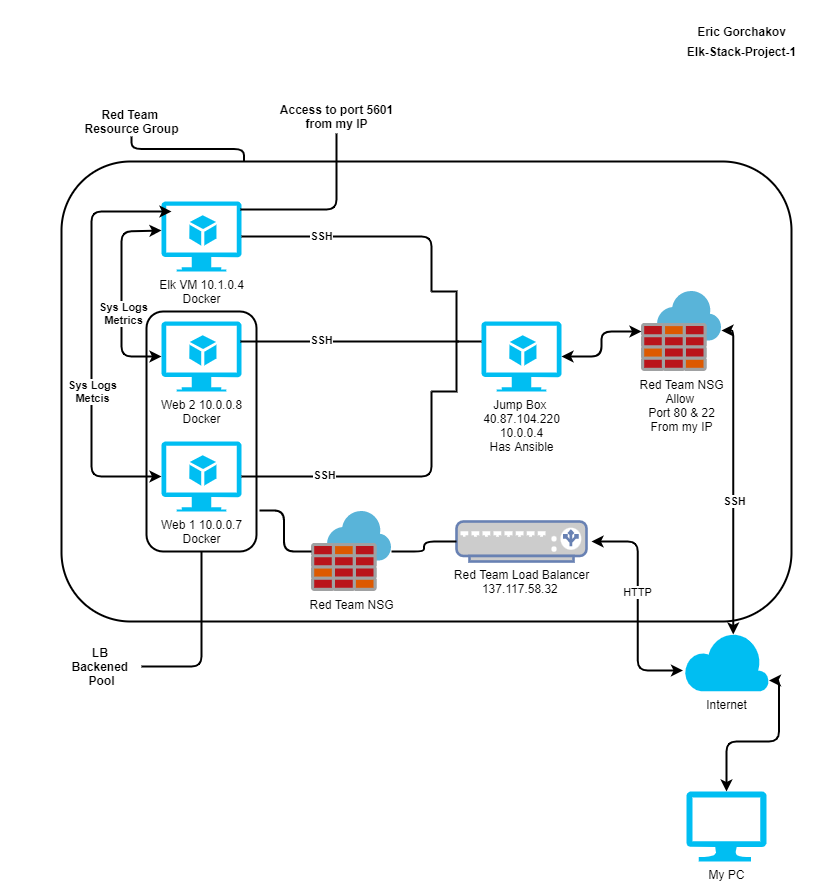

The diagram above was exported from draw.io. Its source (the exported page's mxGraphModel, read from the mxfile embedded in the PNG):
<mxGraphModel dx="1422" dy="737" grid="1" gridSize="10" guides="1" tooltips="1" connect="1" arrows="1" fold="1" page="1" pageScale="1" pageWidth="827" pageHeight="1169" math="0" shadow="0">
  <root>
    <mxCell id="0" />
    <mxCell id="1" parent="0" />
    <mxCell id="4PaGHTINR6Ubc3p84ssn-68" value="" style="rounded=1;whiteSpace=wrap;html=1;strokeWidth=2;fillColor=none;" vertex="1" parent="1">
      <mxGeometry x="60" y="160" width="730" height="460" as="geometry" />
    </mxCell>
    <mxCell id="4PaGHTINR6Ubc3p84ssn-7" value="Internet" style="verticalLabelPosition=bottom;html=1;verticalAlign=top;align=center;strokeColor=none;fillColor=#00BEF2;shape=mxgraph.azure.cloud;" vertex="1" parent="1">
      <mxGeometry x="682.5" y="630" width="85" height="60" as="geometry" />
    </mxCell>
    <mxCell id="4PaGHTINR6Ubc3p84ssn-12" value="Web 2 10.0.0.8&lt;br&gt;Docker" style="verticalLabelPosition=bottom;html=1;verticalAlign=top;align=center;strokeColor=none;fillColor=#00BEF2;shape=mxgraph.azure.virtual_machine_feature;pointerEvents=1;" vertex="1" parent="1">
      <mxGeometry x="160" y="320" width="80" height="70" as="geometry" />
    </mxCell>
    <mxCell id="4PaGHTINR6Ubc3p84ssn-14" value="Elk VM 10.1.0.4&lt;br&gt;Docker" style="verticalLabelPosition=bottom;html=1;verticalAlign=top;align=center;strokeColor=none;fillColor=#00BEF2;shape=mxgraph.azure.virtual_machine_feature;pointerEvents=1;" vertex="1" parent="1">
      <mxGeometry x="160" y="200" width="80" height="70" as="geometry" />
    </mxCell>
    <mxCell id="4PaGHTINR6Ubc3p84ssn-17" value="My PC" style="verticalLabelPosition=bottom;html=1;verticalAlign=top;align=center;strokeColor=none;fillColor=#00BEF2;shape=mxgraph.azure.computer;pointerEvents=1;" vertex="1" parent="1">
      <mxGeometry x="685" y="790" width="80" height="70" as="geometry" />
    </mxCell>
    <mxCell id="4PaGHTINR6Ubc3p84ssn-20" value="Web 1 10.0.0.7&lt;br&gt;Docker" style="verticalLabelPosition=bottom;html=1;verticalAlign=top;align=center;strokeColor=none;fillColor=#00BEF2;shape=mxgraph.azure.virtual_machine_feature;pointerEvents=1;" vertex="1" parent="1">
      <mxGeometry x="160" y="440" width="80" height="70" as="geometry" />
    </mxCell>
    <mxCell id="4PaGHTINR6Ubc3p84ssn-24" value="&lt;font color=&quot;#000000&quot;&gt;Red Team Load Balancer&lt;br&gt;137.117.58.32&amp;nbsp;&lt;/font&gt;" style="fontColor=#0066CC;verticalAlign=top;verticalLabelPosition=bottom;labelPosition=center;align=center;html=1;outlineConnect=0;fillColor=#CCCCCC;strokeColor=#6881B3;gradientColor=none;gradientDirection=north;strokeWidth=2;shape=mxgraph.networks.load_balancer;" vertex="1" parent="1">
      <mxGeometry x="455" y="520" width="130" height="40" as="geometry" />
    </mxCell>
    <mxCell id="4PaGHTINR6Ubc3p84ssn-26" value="Red Team NSG&lt;br&gt;Allow&amp;nbsp;&lt;br&gt;Port 80 &amp;amp; 22&lt;br&gt;From my IP" style="sketch=0;aspect=fixed;html=1;points=[];align=center;image;fontSize=12;image=img/lib/mscae/Azure_Firewall.svg;" vertex="1" parent="1">
      <mxGeometry x="640" y="290" width="80" height="80" as="geometry" />
    </mxCell>
    <mxCell id="4PaGHTINR6Ubc3p84ssn-27" value="Red Team NSG" style="sketch=0;aspect=fixed;html=1;points=[];align=center;image;fontSize=12;image=img/lib/mscae/Azure_Firewall.svg;" vertex="1" parent="1">
      <mxGeometry x="310" y="510" width="80" height="80" as="geometry" />
    </mxCell>
    <mxCell id="4PaGHTINR6Ubc3p84ssn-28" value="Jump Box &lt;br&gt;40.87.104.220&lt;br&gt;10.0.0.4&lt;br&gt;Has Ansible" style="verticalLabelPosition=bottom;html=1;verticalAlign=top;align=center;strokeColor=none;fillColor=#00BEF2;shape=mxgraph.azure.virtual_machine_feature;pointerEvents=1;" vertex="1" parent="1">
      <mxGeometry x="480" y="320" width="80" height="70" as="geometry" />
    </mxCell>
    <mxCell id="4PaGHTINR6Ubc3p84ssn-43" value="" style="endArrow=classic;startArrow=classic;html=1;strokeColor=default;strokeWidth=2;exitX=1;exitY=0.5;exitDx=0;exitDy=0;exitPerimeter=0;edgeStyle=orthogonalEdgeStyle;" edge="1" parent="1" source="4PaGHTINR6Ubc3p84ssn-28" target="4PaGHTINR6Ubc3p84ssn-26">
      <mxGeometry width="50" height="50" relative="1" as="geometry">
        <mxPoint x="570" y="355" as="sourcePoint" />
        <mxPoint x="680" y="375" as="targetPoint" />
      </mxGeometry>
    </mxCell>
    <mxCell id="4PaGHTINR6Ubc3p84ssn-45" value="" style="strokeWidth=2;html=1;shape=mxgraph.flowchart.annotation_2;align=left;labelPosition=right;pointerEvents=1;flipV=0;flipH=1;" vertex="1" parent="1">
      <mxGeometry x="430" y="290" width="50" height="100" as="geometry" />
    </mxCell>
    <mxCell id="4PaGHTINR6Ubc3p84ssn-46" value="" style="endArrow=none;html=1;strokeColor=default;strokeWidth=2;entryX=1;entryY=0;entryDx=0;entryDy=0;entryPerimeter=0;exitX=1;exitY=0.5;exitDx=0;exitDy=0;exitPerimeter=0;edgeStyle=orthogonalEdgeStyle;" edge="1" parent="1" source="4PaGHTINR6Ubc3p84ssn-14" target="4PaGHTINR6Ubc3p84ssn-45">
      <mxGeometry width="50" height="50" relative="1" as="geometry">
        <mxPoint x="360" y="320" as="sourcePoint" />
        <mxPoint x="410" y="270" as="targetPoint" />
      </mxGeometry>
    </mxCell>
    <mxCell id="4PaGHTINR6Ubc3p84ssn-64" value="&lt;b&gt;SSH&lt;/b&gt;" style="edgeLabel;html=1;align=center;verticalAlign=middle;resizable=0;points=[];" vertex="1" connectable="0" parent="4PaGHTINR6Ubc3p84ssn-46">
      <mxGeometry x="-0.3551" y="1" relative="1" as="geometry">
        <mxPoint as="offset" />
      </mxGeometry>
    </mxCell>
    <mxCell id="4PaGHTINR6Ubc3p84ssn-47" value="" style="endArrow=none;html=1;strokeColor=default;strokeWidth=2;edgeStyle=orthogonalEdgeStyle;entryX=0.46;entryY=0.5;entryDx=0;entryDy=0;entryPerimeter=0;" edge="1" parent="1" target="4PaGHTINR6Ubc3p84ssn-45">
      <mxGeometry width="50" height="50" relative="1" as="geometry">
        <mxPoint x="239" y="340" as="sourcePoint" />
        <mxPoint x="454" y="343" as="targetPoint" />
        <Array as="points">
          <mxPoint x="450" y="340" />
          <mxPoint x="450" y="340" />
        </Array>
      </mxGeometry>
    </mxCell>
    <mxCell id="4PaGHTINR6Ubc3p84ssn-65" value="&lt;b&gt;SSH&lt;/b&gt;" style="edgeLabel;html=1;align=center;verticalAlign=middle;resizable=0;points=[];" vertex="1" connectable="0" parent="4PaGHTINR6Ubc3p84ssn-47">
      <mxGeometry x="-0.2672" y="2" relative="1" as="geometry">
        <mxPoint as="offset" />
      </mxGeometry>
    </mxCell>
    <mxCell id="4PaGHTINR6Ubc3p84ssn-48" value="" style="endArrow=none;html=1;strokeColor=default;strokeWidth=2;entryX=1;entryY=1;entryDx=0;entryDy=0;entryPerimeter=0;exitX=1;exitY=0.5;exitDx=0;exitDy=0;exitPerimeter=0;edgeStyle=orthogonalEdgeStyle;" edge="1" parent="1" source="4PaGHTINR6Ubc3p84ssn-20" target="4PaGHTINR6Ubc3p84ssn-45">
      <mxGeometry width="50" height="50" relative="1" as="geometry">
        <mxPoint x="370" y="420" as="sourcePoint" />
        <mxPoint x="420" y="370" as="targetPoint" />
      </mxGeometry>
    </mxCell>
    <mxCell id="4PaGHTINR6Ubc3p84ssn-66" value="&lt;b&gt;SSH&lt;/b&gt;" style="edgeLabel;html=1;align=center;verticalAlign=middle;resizable=0;points=[];" vertex="1" connectable="0" parent="4PaGHTINR6Ubc3p84ssn-48">
      <mxGeometry x="-0.4036" y="2" relative="1" as="geometry">
        <mxPoint as="offset" />
      </mxGeometry>
    </mxCell>
    <mxCell id="4PaGHTINR6Ubc3p84ssn-53" value="" style="endArrow=classic;startArrow=classic;html=1;strokeColor=default;strokeWidth=2;edgeStyle=orthogonalEdgeStyle;exitX=0;exitY=0.5;exitDx=0;exitDy=0;exitPerimeter=0;entryX=0;entryY=0.414;entryDx=0;entryDy=0;entryPerimeter=0;" edge="1" parent="1" source="4PaGHTINR6Ubc3p84ssn-12" target="4PaGHTINR6Ubc3p84ssn-14">
      <mxGeometry width="50" height="50" relative="1" as="geometry">
        <mxPoint x="110" y="360" as="sourcePoint" />
        <mxPoint x="150" y="230" as="targetPoint" />
        <Array as="points">
          <mxPoint x="120" y="355" />
          <mxPoint x="120" y="230" />
        </Array>
      </mxGeometry>
    </mxCell>
    <mxCell id="4PaGHTINR6Ubc3p84ssn-72" value="&lt;b&gt;Sys Logs&lt;br&gt;Metrics&lt;/b&gt;" style="edgeLabel;html=1;align=center;verticalAlign=middle;resizable=0;points=[];" vertex="1" connectable="0" parent="4PaGHTINR6Ubc3p84ssn-53">
      <mxGeometry x="-0.1805" y="-1" relative="1" as="geometry">
        <mxPoint as="offset" />
      </mxGeometry>
    </mxCell>
    <mxCell id="4PaGHTINR6Ubc3p84ssn-54" value="" style="endArrow=classic;startArrow=classic;html=1;strokeColor=default;strokeWidth=2;edgeStyle=orthogonalEdgeStyle;exitX=0;exitY=0.5;exitDx=0;exitDy=0;exitPerimeter=0;entryX=0.125;entryY=0.143;entryDx=0;entryDy=0;entryPerimeter=0;" edge="1" parent="1" source="4PaGHTINR6Ubc3p84ssn-20" target="4PaGHTINR6Ubc3p84ssn-14">
      <mxGeometry width="50" height="50" relative="1" as="geometry">
        <mxPoint x="70" y="480" as="sourcePoint" />
        <mxPoint x="156" y="210" as="targetPoint" />
        <Array as="points">
          <mxPoint x="90" y="475" />
          <mxPoint x="90" y="210" />
        </Array>
      </mxGeometry>
    </mxCell>
    <mxCell id="4PaGHTINR6Ubc3p84ssn-73" value="&lt;b&gt;Sys Logs&lt;br&gt;Metcis&lt;br&gt;&lt;/b&gt;" style="edgeLabel;html=1;align=center;verticalAlign=middle;resizable=0;points=[];" vertex="1" connectable="0" parent="4PaGHTINR6Ubc3p84ssn-54">
      <mxGeometry x="-0.2482" relative="1" as="geometry">
        <mxPoint as="offset" />
      </mxGeometry>
    </mxCell>
    <mxCell id="4PaGHTINR6Ubc3p84ssn-55" value="" style="endArrow=classic;startArrow=classic;html=1;strokeColor=default;strokeWidth=2;edgeStyle=orthogonalEdgeStyle;entryX=-0.012;entryY=0.65;entryDx=0;entryDy=0;entryPerimeter=0;" edge="1" parent="1" target="4PaGHTINR6Ubc3p84ssn-7">
      <mxGeometry width="50" height="50" relative="1" as="geometry">
        <mxPoint x="590" y="540" as="sourcePoint" />
        <mxPoint x="660" y="510" as="targetPoint" />
      </mxGeometry>
    </mxCell>
    <mxCell id="4PaGHTINR6Ubc3p84ssn-57" value="HTTP" style="edgeLabel;html=1;align=center;verticalAlign=middle;resizable=0;points=[];" vertex="1" connectable="0" parent="4PaGHTINR6Ubc3p84ssn-55">
      <mxGeometry x="-0.1235" y="-1" relative="1" as="geometry">
        <mxPoint as="offset" />
      </mxGeometry>
    </mxCell>
    <mxCell id="4PaGHTINR6Ubc3p84ssn-56" value="" style="endArrow=classic;startArrow=classic;html=1;strokeColor=default;strokeWidth=2;edgeStyle=orthogonalEdgeStyle;exitX=0.5;exitY=0;exitDx=0;exitDy=0;exitPerimeter=0;entryX=1;entryY=0.817;entryDx=0;entryDy=0;entryPerimeter=0;" edge="1" parent="1" source="4PaGHTINR6Ubc3p84ssn-17" target="4PaGHTINR6Ubc3p84ssn-7">
      <mxGeometry width="50" height="50" relative="1" as="geometry">
        <mxPoint x="700" y="730" as="sourcePoint" />
        <mxPoint x="750" y="680" as="targetPoint" />
      </mxGeometry>
    </mxCell>
    <mxCell id="4PaGHTINR6Ubc3p84ssn-69" value="" style="endArrow=classic;startArrow=classic;html=1;strokeColor=default;strokeWidth=2;edgeStyle=orthogonalEdgeStyle;entryX=1;entryY=0.488;entryDx=0;entryDy=0;entryPerimeter=0;exitX=0.58;exitY=0.05;exitDx=0;exitDy=0;exitPerimeter=0;" edge="1" parent="1" source="4PaGHTINR6Ubc3p84ssn-7" target="4PaGHTINR6Ubc3p84ssn-26">
      <mxGeometry width="50" height="50" relative="1" as="geometry">
        <mxPoint x="720" y="490" as="sourcePoint" />
        <mxPoint x="770" y="440" as="targetPoint" />
      </mxGeometry>
    </mxCell>
    <mxCell id="4PaGHTINR6Ubc3p84ssn-84" value="&lt;b&gt;SSH&lt;/b&gt;" style="edgeLabel;html=1;align=center;verticalAlign=middle;resizable=0;points=[];" vertex="1" connectable="0" parent="4PaGHTINR6Ubc3p84ssn-69">
      <mxGeometry x="-0.1514" y="-1" relative="1" as="geometry">
        <mxPoint as="offset" />
      </mxGeometry>
    </mxCell>
    <mxCell id="4PaGHTINR6Ubc3p84ssn-70" value="&lt;b&gt;Red Team&amp;nbsp;&lt;br&gt;Resource Group&lt;br&gt;&lt;/b&gt;" style="text;html=1;align=center;verticalAlign=middle;resizable=0;points=[];autosize=1;strokeColor=none;fillColor=none;" vertex="1" parent="1">
      <mxGeometry x="75" y="105" width="110" height="30" as="geometry" />
    </mxCell>
    <mxCell id="4PaGHTINR6Ubc3p84ssn-71" value="" style="endArrow=none;html=1;strokeColor=default;strokeWidth=2;edgeStyle=orthogonalEdgeStyle;exitX=0.25;exitY=0;exitDx=0;exitDy=0;" edge="1" parent="1" source="4PaGHTINR6Ubc3p84ssn-68" target="4PaGHTINR6Ubc3p84ssn-70">
      <mxGeometry width="50" height="50" relative="1" as="geometry">
        <mxPoint x="240" y="150" as="sourcePoint" />
        <mxPoint x="190" y="140" as="targetPoint" />
      </mxGeometry>
    </mxCell>
    <mxCell id="4PaGHTINR6Ubc3p84ssn-74" value="" style="rounded=1;whiteSpace=wrap;html=1;strokeWidth=2;fillColor=none;direction=south;" vertex="1" parent="1">
      <mxGeometry x="145" y="310" width="110" height="240" as="geometry" />
    </mxCell>
    <mxCell id="4PaGHTINR6Ubc3p84ssn-76" style="edgeStyle=orthogonalEdgeStyle;rounded=0;jumpStyle=arc;orthogonalLoop=1;jettySize=auto;html=1;exitX=1;exitY=0.5;exitDx=0;exitDy=0;strokeColor=default;strokeWidth=2;" edge="1" parent="1" source="4PaGHTINR6Ubc3p84ssn-74" target="4PaGHTINR6Ubc3p84ssn-74">
      <mxGeometry relative="1" as="geometry" />
    </mxCell>
    <mxCell id="4PaGHTINR6Ubc3p84ssn-79" value="&lt;b&gt;LB&amp;nbsp;&lt;br&gt;Backened&amp;nbsp;&lt;br&gt;Pool&lt;/b&gt;" style="text;html=1;align=center;verticalAlign=middle;resizable=0;points=[];autosize=1;strokeColor=none;fillColor=none;" vertex="1" parent="1">
      <mxGeometry x="60" y="640" width="80" height="50" as="geometry" />
    </mxCell>
    <mxCell id="4PaGHTINR6Ubc3p84ssn-80" value="" style="endArrow=none;html=1;strokeColor=default;strokeWidth=2;edgeStyle=orthogonalEdgeStyle;entryX=1;entryY=0.5;entryDx=0;entryDy=0;" edge="1" parent="1" source="4PaGHTINR6Ubc3p84ssn-79" target="4PaGHTINR6Ubc3p84ssn-74">
      <mxGeometry width="50" height="50" relative="1" as="geometry">
        <mxPoint x="150" y="690" as="sourcePoint" />
        <mxPoint x="200" y="640" as="targetPoint" />
      </mxGeometry>
    </mxCell>
    <mxCell id="4PaGHTINR6Ubc3p84ssn-82" value="" style="endArrow=none;html=1;strokeColor=default;strokeWidth=2;edgeStyle=orthogonalEdgeStyle;exitX=0.829;exitY=-0.027;exitDx=0;exitDy=0;exitPerimeter=0;" edge="1" parent="1" source="4PaGHTINR6Ubc3p84ssn-74" target="4PaGHTINR6Ubc3p84ssn-27">
      <mxGeometry width="50" height="50" relative="1" as="geometry">
        <mxPoint x="250" y="590" as="sourcePoint" />
        <mxPoint x="300" y="540" as="targetPoint" />
      </mxGeometry>
    </mxCell>
    <mxCell id="4PaGHTINR6Ubc3p84ssn-83" value="" style="endArrow=none;html=1;strokeColor=default;strokeWidth=2;edgeStyle=orthogonalEdgeStyle;exitX=0;exitY=0.5;exitDx=0;exitDy=0;exitPerimeter=0;" edge="1" parent="1" source="4PaGHTINR6Ubc3p84ssn-24">
      <mxGeometry width="50" height="50" relative="1" as="geometry">
        <mxPoint x="440" y="520" as="sourcePoint" />
        <mxPoint x="390" y="550" as="targetPoint" />
      </mxGeometry>
    </mxCell>
    <mxCell id="4PaGHTINR6Ubc3p84ssn-85" value="&lt;b&gt;Eric Gorchakov&lt;/b&gt;" style="text;html=1;align=center;verticalAlign=middle;resizable=0;points=[];autosize=1;strokeColor=none;fillColor=none;" vertex="1" parent="1">
      <mxGeometry x="690" y="20" width="100" height="20" as="geometry" />
    </mxCell>
    <mxCell id="4PaGHTINR6Ubc3p84ssn-88" value="&lt;b&gt;Elk-Stack-Project-1&lt;/b&gt;" style="text;html=1;align=center;verticalAlign=middle;resizable=0;points=[];autosize=1;strokeColor=none;fillColor=none;" vertex="1" parent="1">
      <mxGeometry x="680" y="40" width="120" height="20" as="geometry" />
    </mxCell>
    <mxCell id="4PaGHTINR6Ubc3p84ssn-89" value="&lt;b&gt;Access to port 5601&lt;br&gt;from my IP&lt;/b&gt;" style="text;html=1;align=center;verticalAlign=middle;resizable=0;points=[];autosize=1;strokeColor=none;fillColor=none;" vertex="1" parent="1">
      <mxGeometry x="270" y="100" width="130" height="30" as="geometry" />
    </mxCell>
    <mxCell id="4PaGHTINR6Ubc3p84ssn-90" value="" style="endArrow=none;html=1;strokeColor=default;strokeWidth=2;edgeStyle=orthogonalEdgeStyle;entryX=0.5;entryY=1.067;entryDx=0;entryDy=0;entryPerimeter=0;exitX=0.988;exitY=0.114;exitDx=0;exitDy=0;exitPerimeter=0;" edge="1" parent="1" source="4PaGHTINR6Ubc3p84ssn-14" target="4PaGHTINR6Ubc3p84ssn-89">
      <mxGeometry width="50" height="50" relative="1" as="geometry">
        <mxPoint x="320" y="140" as="sourcePoint" />
        <mxPoint x="370" y="90" as="targetPoint" />
      </mxGeometry>
    </mxCell>
  </root>
</mxGraphModel>